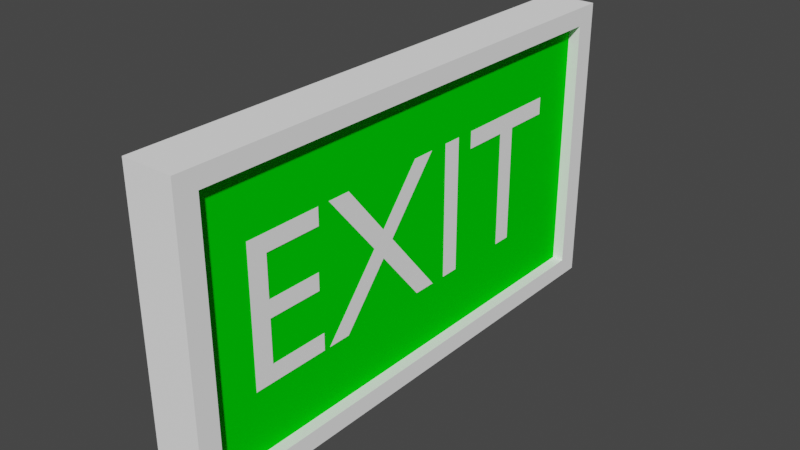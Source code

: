 # Source: exitSignNoArrow.blend  (saved by Blender 3.4.6; exported with 4.5.12 LTS)
import bpy
from mathutils import Matrix  # noqa: F401  (used for matrix-valued properties, if any)

bpy.ops.wm.read_factory_settings(use_empty=True)
scene = bpy.context.scene
scene.name = 'Scene'

# ---- collections
col_collection = bpy.data.collections.new('Collection'); scene.collection.children.link(col_collection)

# ---- materials (node trees are filled in below, after node groups)
mat_material_002 = bpy.data.materials.new('Material.002')
mat_material_002.use_transparent_shadow = False
mat_material_002.diffuse_color = (1.0, 1.0, 1.0, 1.0)
mat_material_003 = bpy.data.materials.new('Material.003')
mat_material_003.use_transparent_shadow = False
mat_material_003.diffuse_color = (1.0, 1.0, 1.0, 1.0)
mat_material_001 = bpy.data.materials.new('Material.001')
mat_material_001.use_transparent_shadow = False
mat_material_001.diffuse_color = (0.0, 0.686, 0.001561, 1.0)
mat_material_001.roughness = 1.0
mat_material_001.specular_intensity = 0.4717
mat_material = bpy.data.materials.new('Material')
mat_material.alpha_threshold = 0.0
mat_material.use_transparent_shadow = False
mat_material.diffuse_color = (1.0, 1.0, 1.0, 1.0)
mat_material.roughness = 1.0
mat_material.line_color = (0.0, 0.0, 0.0, 1.0)

# ---- material node trees

# ---- world
world_world = bpy.data.worlds.new('World'); scene.world = world_world
world_world.use_nodes = True; world_world.node_tree.nodes.clear()
_N = world_world.node_tree.nodes; _L = world_world.node_tree.links
n0 = _N.new('ShaderNodeOutputWorld'); n0.name = 'World Output'; n0.location = (300, 300)
n1 = _N.new('ShaderNodeBackground'); n1.name = 'Background'; n1.location = (10, 300)
n1.inputs[0].default_value = (0.05088, 0.05088, 0.05088, 1.0)
_L.new(n1.outputs[0], n0.inputs[0])
n0.is_active_output = True
world_world.color = (0.05088, 0.05088, 0.05088)
world_world.use_sun_shadow = False
world_world.sun_shadow_jitter_overblur = 0.0

# ---- meshes
me_plane = bpy.data.meshes.new('Plane')
me_plane.from_pydata([(-7.739, 2.471, -0.02812), (7.739, 2.471, -0.02812), (-7.739, -11.98, -0.02812), (7.739, -11.98, -0.02812), (-7.739, 2.471, -1.17), (7.739, 2.471, -1.17), (-7.739, -11.98, -1.17), (7.739, -11.98, -1.17), (-7.739, 2.471, -0.8801), (7.739, 2.471, -0.8801), (-7.739, -11.98, -0.8801), (7.739, -11.98, -0.8801), (-8.833, 3.115, 0.3151), (8.833, 3.115, 0.3151), (-8.833, -12.63, 0.3151), (8.833, -12.63, 0.3151), (-8.833, 3.115, -1.201), (8.833, 3.115, -1.201), (-8.833, -12.63, -1.201), (8.833, -12.63, -1.201), (-7.739, 2.471, 0.3151), (-7.739, -11.98, 0.3151), (7.739, -11.98, 0.3151), (7.739, 2.471, 0.3151)], [], [(0, 4, 6, 2), (3, 2, 6, 7), (7, 6, 4, 5), (5, 1, 3, 7), (1, 0, 2, 3), (5, 4, 0, 1), (12, 16, 18, 14), (15, 14, 18, 19), (19, 18, 16, 17), (17, 13, 15, 19), (17, 16, 12, 13), (21, 10, 8, 20), (11, 10, 21, 22), (11, 9, 8, 10), (23, 9, 11, 22), (8, 9, 23, 20), (22, 15, 13, 12, 14, 21, 20, 23), (14, 15, 22, 21)])
me_plane.polygons.foreach_set('material_index', [1, 1, 1, 1, 1, 1, 2, 2, 2, 2, 2, 2, 2, 2, 2, 2, 2, 2])
_uv = me_plane.uv_layers.new(name='UVMap')
_uv.uv.foreach_set('vector', [0.625, 0.5, 0.875, 0.5, 0.875, 0.75, 0.625, 0.75, 0.375, 0.75, 0.625, 0.75, 0.625, 1.0, 0.375, 1.0, 0.375, 0.0, 0.625, 0.0, 0.625, 0.25, 0.375, 0.25, 0.125, 0.5, 0.375, 0.5, 0.375, 0.75, 0.125, 0.75, 0.375, 0.5, 0.625, 0.5, 0.625, 0.75, 0.375, 0.75, 0.375, 0.25, 0.625, 0.25, 0.625, 0.5, 0.375, 0.5, 0.625, 0.5, 0.875, 0.5, 0.875, 0.75, 0.625, 0.75, 0.375, 0.75, 0.625, 0.75, 0.625, 1.0, 0.375, 1.0, 0.375, 0.0, 0.625, 0.0, 0.625, 0.25, 0.375, 0.25, 0.125, 0.5, 0.375, 0.5, 0.375, 0.75, 0.125, 0.75, 0.375, 0.25, 0.625, 0.25, 0.625, 0.5, 0.375, 0.5, 0.65, 0.75, 0.875, 0.75, 0.875, 0.5, 0.65, 0.5, 0.375, 1.0, 0.625, 1.0, 0.625, 0.775, 0.375, 0.775, 0.375, 0.0, 0.375, 0.25, 0.625, 0.25, 0.625, 0.0, 0.35, 0.5, 0.125, 0.5, 0.125, 0.75, 0.35, 0.75, 0.625, 0.25, 0.375, 0.25, 0.375, 0.475, 0.625, 0.475, 0.3905, 0.7398, 0.375, 0.75, 0.375, 0.5, 0.625, 0.5, 0.625, 0.75, 0.6095, 0.7398, 0.6095, 0.5102, 0.3905, 0.5102, 0.625, 0.75, 0.375, 0.75, 0.3905, 0.7398, 0.6095, 0.7398])
me_plane.materials.append(mat_material_003)
me_plane.materials.append(mat_material_001)
me_plane.materials.append(mat_material)
me_plane.use_remesh_fix_poles = True
me_plane.use_remesh_preserve_attributes = False
me_plane.use_mirror_vertex_groups = False
me_plane.update()

# ---- curves / text
txt_text = bpy.data.curves.new('Text', 'FONT')
txt_text.dimensions = '2D'
txt_text.body = 'EXIT'
txt_text.materials.append(mat_material_002)
txt_text.use_path_clamp = True

# ---- objects
ob_text = bpy.data.objects.new('Text', txt_text)
ob_sign = bpy.data.objects.new('sign', me_plane)

# ---- transforms, parenting, visibility, modifiers, constraints
ob_text.location = (0.187, -1.411, -0.4548)
ob_text.rotation_euler = (1.571, -0.0, 1.571)
ob_text.scale = (1.335, 1.335, 1.335)
ob_text.lineart.crease_threshold = 0.0
ob_sign.location = (0.187, 1.077, 0.0)
ob_sign.rotation_euler = (0.0, 1.571, 0.0)
ob_sign.scale = (0.1132, 0.2264, 0.2264)
ob_sign.lineart.crease_threshold = 0.0

# ---- collection membership
col_collection.objects.link(ob_text)
col_collection.objects.link(ob_sign)

# ---- scene / render settings (as saved in the file)
scene.frame_start = 1; scene.frame_end = 250; scene.frame_set(1)
scene.render.engine = 'BLENDER_EEVEE_NEXT'
scene.cycles.use_denoising = False
scene.cycles.samples = 128
scene.cycles.sampling_pattern = 'TABULATED_SOBOL'
scene.cycles.use_adaptive_sampling = False
scene.cycles.use_light_tree = False
scene.view_settings.view_transform = 'Filmic'
bpy.context.view_layer.update()

# ---- added for rendering (the .blend has no active camera and no usable light): camera, sun
cam_auto = bpy.data.cameras.new('AutoCamera')
cam_auto.lens = 50.0
cam_auto.sensor_width = 36.0
cam_auto.clip_end = 1000.0
ob_auto_camera = bpy.data.objects.new('AutoCamera', cam_auto)
scene.collection.objects.link(ob_auto_camera)
ob_auto_camera.location = (3.88132, -4.55351, 3.03568)
ob_auto_camera.rotation_euler = (1.09748, -7.21219e-08, 0.694738)
scene.camera = ob_auto_camera
light_auto_sun = bpy.data.lights.new('AutoSun', 'SUN')
light_auto_sun.energy = 3.0
light_auto_sun.angle = 0.0523599
ob_auto_sun = bpy.data.objects.new('AutoSun', light_auto_sun)
scene.collection.objects.link(ob_auto_sun)
ob_auto_sun.rotation_euler = (0.872665, 0.174533, 0.523599)
bpy.context.view_layer.update()
